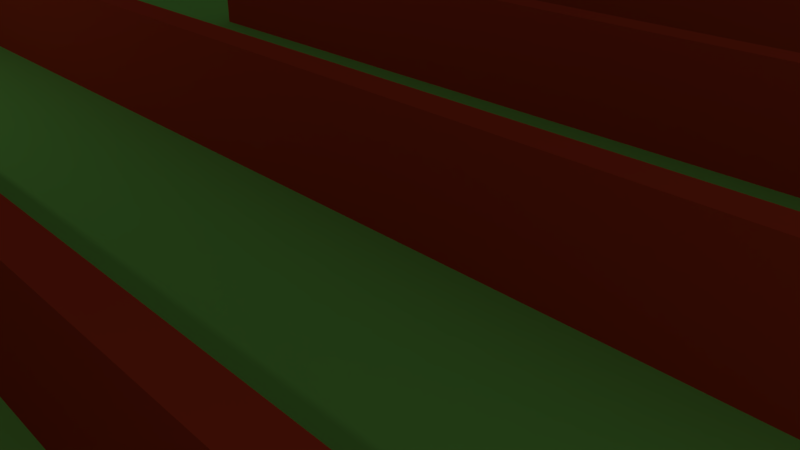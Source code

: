 # Source: square_maze_medium.blend  (saved by Blender 2.78.0; exported with 4.5.12 LTS)
import bpy
from mathutils import Matrix  # noqa: F401  (used for matrix-valued properties, if any)

bpy.ops.wm.read_factory_settings(use_empty=True)
scene = bpy.context.scene
scene.name = 'Scene'

# ---- collections
col_collection_1 = bpy.data.collections.new('Collection 1'); scene.collection.children.link(col_collection_1)
col_collection_2 = bpy.data.collections.new('Collection 2'); scene.collection.children.link(col_collection_2)
col_collection_2.hide_render = True
col_collection_2.hide_viewport = True
col_collection_3 = bpy.data.collections.new('Collection 3'); scene.collection.children.link(col_collection_3)
col_collection_3.hide_render = True
col_collection_3.hide_viewport = True

# ---- materials (node trees are filled in below, after node groups)
mat_woodt = bpy.data.materials.new('woodt')
mat_woodt.alpha_threshold = 0.0
mat_woodt.use_transparent_shadow = False
mat_woodt.diffuse_color = (0.6038, 0.06035, 0.02194, 1.0)
mat_woodt.roughness = 0.5
mat_grass = bpy.data.materials.new('grass')
mat_grass.alpha_threshold = 0.0
mat_grass.use_transparent_shadow = False
mat_grass.preview_render_type = 'CUBE'
mat_grass.diffuse_color = (0.2674, 0.8, 0.1406, 1.0)
mat_grass.specular_color = (1.0, 0.7679, 0.819)
mat_grass.roughness = 0.5
mat_grass.line_color = (0.0, 0.0, 0.0, 1.0)
mat_woodt_003 = bpy.data.materials.new('woodt.003')
mat_woodt_003.alpha_threshold = 0.0
mat_woodt_003.use_transparent_shadow = False
mat_woodt_003.diffuse_color = (0.6038, 0.06035, 0.02194, 1.0)
mat_woodt_003.roughness = 0.5
mat_woodt_004 = bpy.data.materials.new('woodt.004')
mat_woodt_004.alpha_threshold = 0.0
mat_woodt_004.use_transparent_shadow = False
mat_woodt_004.diffuse_color = (0.6038, 0.06035, 0.02194, 1.0)
mat_woodt_004.roughness = 0.5
mat_woodt_005 = bpy.data.materials.new('woodt.005')
mat_woodt_005.alpha_threshold = 0.0
mat_woodt_005.use_transparent_shadow = False
mat_woodt_005.diffuse_color = (0.6038, 0.06035, 0.02194, 1.0)
mat_woodt_005.roughness = 0.5
mat_woodt_006 = bpy.data.materials.new('woodt.006')
mat_woodt_006.alpha_threshold = 0.0
mat_woodt_006.use_transparent_shadow = False
mat_woodt_006.preview_render_type = 'CUBE'
mat_woodt_006.diffuse_color = (0.6038, 0.06035, 0.02194, 1.0)
mat_woodt_006.roughness = 0.5
mat_woodt_007 = bpy.data.materials.new('woodt.007')
mat_woodt_007.alpha_threshold = 0.0
mat_woodt_007.use_transparent_shadow = False
mat_woodt_007.diffuse_color = (0.6038, 0.06035, 0.02194, 1.0)
mat_woodt_007.roughness = 0.5
mat_woodt_008 = bpy.data.materials.new('woodt.008')
mat_woodt_008.alpha_threshold = 0.0
mat_woodt_008.use_transparent_shadow = False
mat_woodt_008.diffuse_color = (0.6038, 0.06035, 0.02194, 1.0)
mat_woodt_008.roughness = 0.5

# ---- material node trees

# ---- world
world_world = bpy.data.worlds.new('World'); scene.world = world_world
world_world.color = (0.05088, 0.05088, 0.05088)
world_world.use_sun_shadow = False
world_world.sun_shadow_jitter_overblur = 0.0
world_world.cycles.sampling_method = 'MANUAL'

# ---- cameras
cam_camera = bpy.data.cameras.new('Camera')
cam_camera.clip_end = 100.0
cam_camera.lens = 35.0
cam_camera.sensor_width = 32.0
cam_camera.sensor_height = 18.0
cam_camera.ortho_scale = 7.314
cam_camera.dof.focus_distance = 0.0
cam_camera.dof.aperture_fstop = 128.0

# ---- lights
light_lamp = bpy.data.lights.new('Lamp', 'POINT')
light_lamp.transmission_factor = 0.0
light_lamp.cutoff_distance = 30.0
light_lamp.energy = 100.0
light_lamp.shadow_buffer_clip_start = 1.001
light_lamp.shadow_soft_size = 0.1
light_lamp.shadow_maximum_resolution = 0.006
light_lamp.use_absolute_resolution = True
light_lamp_001 = bpy.data.lights.new('Lamp.001', 'POINT')
light_lamp_001.transmission_factor = 0.0
light_lamp_001.cutoff_distance = 30.0
light_lamp_001.energy = 100.0
light_lamp_001.shadow_buffer_clip_start = 1.001
light_lamp_001.shadow_soft_size = 0.1
light_lamp_001.shadow_maximum_resolution = 0.006
light_lamp_001.use_absolute_resolution = True
light_lamp_002 = bpy.data.lights.new('Lamp.002', 'POINT')
light_lamp_002.transmission_factor = 0.0
light_lamp_002.cutoff_distance = 30.0
light_lamp_002.energy = 100.0
light_lamp_002.shadow_buffer_clip_start = 1.001
light_lamp_002.shadow_soft_size = 0.1
light_lamp_002.shadow_maximum_resolution = 0.006
light_lamp_002.use_absolute_resolution = True

# ---- meshes
me_cube_001 = bpy.data.meshes.new('Cube.001')
me_cube_001.from_pydata([(-1.0, -1.0, -1.0), (-1.0, -1.0, 1.0), (-1.0, 1.0, -1.0), (-1.0, 1.0, 1.0), (1.0, -1.0, -1.0), (1.0, -1.0, 1.0), (1.0, 1.0, -1.0), (1.0, 1.0, 1.0)], [], [(0, 1, 3, 2), (2, 3, 7, 6), (6, 7, 5, 4), (4, 5, 1, 0), (2, 6, 4, 0), (7, 3, 1, 5)])
me_cube_001.materials.append(mat_woodt)
me_cube_001.use_remesh_preserve_volume = False
me_cube_001.use_remesh_preserve_attributes = False
me_cube_001.use_mirror_vertex_groups = False
me_cube_001.update()
me_cube_002 = bpy.data.meshes.new('Cube.002')
me_cube_002.from_pydata([(-1.0, -1.0, -1.0), (-1.0, -1.0, 1.0), (-1.0, 1.0, -1.0), (-1.0, 1.0, 1.0), (1.0, -1.0, -1.0), (1.0, -1.0, 1.0), (1.0, 1.0, -1.0), (1.0, 1.0, 1.0), (1.053, 1.0, 1.0), (1.053, 1.0, -1.0), (1.053, -1.0, -1.0), (1.053, -1.0, 1.0), (-1.053, 1.0, -1.0), (-1.053, -1.0, -1.0), (-1.053, -1.0, 1.0), (-1.053, 1.0, 1.0), (-1.0, -1.053, -1.0), (-1.0, -1.053, 1.0), (1.0, -1.053, 1.0), (1.0, -1.053, -1.0), (1.053, -1.053, 1.0), (1.053, -1.053, -1.0), (-1.053, -1.053, -1.0), (-1.053, -1.053, 1.0), (-1.0, 1.053, 1.0), (-1.0, 1.053, -1.0), (1.0, 1.053, -1.0), (1.0, 1.053, 1.0), (1.053, 1.053, 1.0), (1.053, 1.053, -1.0), (-1.053, 1.053, 1.0), (-1.053, 1.053, -1.0)], [], [(1, 3, 15, 14), (2, 12, 31, 25), (1, 14, 23, 17), (4, 10, 21, 19), (9, 8, 11, 10), (4, 6, 9, 10), (7, 5, 11, 8), (9, 6, 26, 29), (13, 14, 15, 12), (2, 0, 13, 12), (15, 3, 24, 30), (5, 1, 17, 18), (18, 19, 21, 20), (19, 18, 17, 16), (16, 17, 23, 22), (14, 13, 22, 23), (0, 4, 19, 16), (11, 5, 18, 20), (13, 0, 16, 22), (10, 11, 20, 21), (25, 24, 27, 26), (26, 27, 28, 29), (24, 25, 31, 30), (3, 7, 27, 24), (12, 15, 30, 31), (8, 9, 29, 28), (7, 8, 28, 27), (6, 2, 25, 26), (0, 1, 5, 4), (4, 5, 7, 6), (2, 3, 1, 0), (6, 7, 3, 2)])
me_cube_002.materials.append(mat_woodt)
me_cube_002.use_remesh_preserve_volume = False
me_cube_002.use_remesh_preserve_attributes = False
me_cube_002.use_mirror_vertex_groups = False
me_cube_002.update()
me_cube = bpy.data.meshes.new('Cube')
me_cube.from_pydata([(1.0, 1.0, -1.0), (1.0, -1.0, -1.0), (-1.0, -1.0, -1.0), (-1.0, 1.0, -1.0), (1.0, 1.0, 1.0), (1.0, -1.0, 1.0), (-1.0, -1.0, 1.0), (-1.0, 1.0, 1.0)], [], [(0, 1, 2, 3), (4, 7, 6, 5), (0, 4, 5, 1), (1, 5, 6, 2), (2, 6, 7, 3), (4, 0, 3, 7)])
me_cube.materials.append(mat_grass)
me_cube.use_remesh_preserve_volume = False
me_cube.use_remesh_preserve_attributes = False
me_cube.use_mirror_vertex_groups = False
me_cube.update()
me_cube_005 = bpy.data.meshes.new('Cube.005')
me_cube_005.from_pydata([(-1.0, -1.0, -1.0), (-1.0, -1.0, 1.0), (-1.0, 1.0, -1.0), (-1.0, 1.0, 1.0), (1.0, -1.0, -1.0), (1.0, -1.0, 1.0), (1.0, 1.0, -1.0), (1.0, 1.0, 1.0)], [], [(0, 1, 3, 2), (2, 3, 7, 6), (6, 7, 5, 4), (4, 5, 1, 0), (2, 6, 4, 0), (7, 3, 1, 5)])
me_cube_005.materials.append(mat_woodt_003)
me_cube_005.use_remesh_preserve_volume = False
me_cube_005.use_remesh_preserve_attributes = False
me_cube_005.use_mirror_vertex_groups = False
me_cube_005.update()
me_cube_006 = bpy.data.meshes.new('Cube.006')
me_cube_006.from_pydata([(-1.0, -1.0, -1.0), (-1.0, -1.0, 1.0), (-1.0, 1.0, -1.0), (-1.0, 1.0, 1.0), (1.0, -1.0, -1.0), (1.0, -1.0, 1.0), (1.0, 1.0, -1.0), (1.0, 1.0, 1.0)], [], [(0, 1, 3, 2), (2, 3, 7, 6), (6, 7, 5, 4), (4, 5, 1, 0), (2, 6, 4, 0), (7, 3, 1, 5)])
me_cube_006.materials.append(mat_woodt_004)
me_cube_006.use_remesh_preserve_volume = False
me_cube_006.use_remesh_preserve_attributes = False
me_cube_006.use_mirror_vertex_groups = False
me_cube_006.update()
me_cube_007 = bpy.data.meshes.new('Cube.007')
me_cube_007.from_pydata([(-1.0, -1.0, -1.0), (-1.0, -1.0, 1.0), (-1.0, 1.0, -1.0), (-1.0, 1.0, 1.0), (1.0, -1.0, -1.0), (1.0, -1.0, 1.0), (1.0, 1.0, -1.0), (1.0, 1.0, 1.0)], [], [(0, 1, 3, 2), (2, 3, 7, 6), (6, 7, 5, 4), (4, 5, 1, 0), (2, 6, 4, 0), (7, 3, 1, 5)])
me_cube_007.materials.append(mat_woodt_005)
me_cube_007.use_remesh_preserve_volume = False
me_cube_007.use_remesh_preserve_attributes = False
me_cube_007.use_mirror_vertex_groups = False
me_cube_007.update()
me_cube_008 = bpy.data.meshes.new('Cube.008')
me_cube_008.from_pydata([(-1.0, -1.0, -1.0), (-1.0, -1.0, 1.0), (-1.0, 1.0, -1.0), (-1.0, 1.0, 1.0), (1.0, -1.0, -1.0), (1.0, -1.0, 1.0), (1.0, 1.0, -1.0), (1.0, 1.0, 1.0)], [], [(0, 1, 3, 2), (2, 3, 7, 6), (6, 7, 5, 4), (4, 5, 1, 0), (2, 6, 4, 0), (7, 3, 1, 5)])
me_cube_008.materials.append(mat_woodt_006)
me_cube_008.use_remesh_preserve_volume = False
me_cube_008.use_remesh_preserve_attributes = False
me_cube_008.use_mirror_vertex_groups = False
me_cube_008.update()
me_cylinder_001 = bpy.data.meshes.new('Cylinder.001')
me_cylinder_001.from_pydata([(0.0, 1.0, -1.0), (0.0, 1.0, 1.0), (0.1951, 0.9808, -1.0), (0.1951, 0.9808, 1.0), (0.3827, 0.9239, -1.0), (0.3827, 0.9239, 1.0), (0.5556, 0.8315, -1.0), (0.5556, 0.8315, 1.0), (0.7071, 0.7071, -1.0), (0.7071, 0.7071, 1.0), (0.8315, 0.5556, -1.0), (0.8315, 0.5556, 1.0), (0.9239, 0.3827, -1.0), (0.9239, 0.3827, 1.0), (0.9808, 0.1951, -1.0), (0.9808, 0.1951, 1.0), (0.3827, -0.9239, -1.0), (0.3827, -0.9239, 1.0), (0.1951, -0.9808, -1.0), (0.1951, -0.9808, 1.0), (-3.258e-07, -1.0, -1.0), (-3.258e-07, -1.0, 1.0), (-0.1951, -0.9808, -1.0), (-0.1951, -0.9808, 1.0), (-0.3827, -0.9239, -1.0), (-0.3827, -0.9239, 1.0), (-0.5556, -0.8315, -1.0), (-0.5556, -0.8315, 1.0), (-0.7071, -0.7071, -1.0), (-0.7071, -0.7071, 1.0), (-0.8315, -0.5556, -1.0), (-0.8315, -0.5556, 1.0), (-0.9239, -0.3827, -1.0), (-0.9239, -0.3827, 1.0), (-0.9808, -0.1951, -1.0), (-0.9808, -0.1951, 1.0), (-1.0, 9.656e-07, -1.0), (-1.0, 9.656e-07, 1.0), (-0.9808, 0.1951, -1.0), (-0.9808, 0.1951, 1.0), (-0.9239, 0.3827, -1.0), (-0.9239, 0.3827, 1.0), (-0.8315, 0.5556, -1.0), (-0.8315, 0.5556, 1.0), (-0.7071, 0.7071, -1.0), (-0.7071, 0.7071, 1.0), (-0.5556, 0.8315, -1.0), (-0.5556, 0.8315, 1.0), (-0.3827, 0.9239, -1.0), (-0.3827, 0.9239, 1.0), (-0.1951, 0.9808, -1.0), (-0.1951, 0.9808, 1.0), (2.678e-09, 0.95, -1.0), (2.678e-09, 0.95, 1.0), (0.1853, 0.9317, -1.0), (0.1853, 0.9317, 1.0), (0.3635, 0.8777, -1.0), (0.3635, 0.8777, 1.0), (0.5278, 0.7899, -1.0), (0.5278, 0.7899, 1.0), (0.6718, 0.6718, -1.0), (0.6718, 0.6718, 1.0), (0.7899, 0.5278, -1.0), (0.7899, 0.5278, 1.0), (0.8777, 0.3635, -1.0), (0.8777, 0.3635, 1.0), (0.9317, 0.1853, -1.0), (0.9317, 0.1853, 1.0), (0.3635, -0.8777, -1.0), (0.3635, -0.8777, 1.0), (0.1853, -0.9317, -1.0), (0.1853, -0.9317, 1.0), (-3.069e-07, -0.95, -1.0), (-3.069e-07, -0.95, 1.0), (-0.1853, -0.9317, -1.0), (-0.1853, -0.9317, 1.0), (-0.3635, -0.8777, -1.0), (-0.3635, -0.8777, 1.0), (-0.5278, -0.7899, -1.0), (-0.5278, -0.7899, 1.0), (-0.6718, -0.6718, -1.0), (-0.6718, -0.6718, 1.0), (-0.7899, -0.5278, -1.0), (-0.7899, -0.5278, 1.0), (-0.8777, -0.3635, -1.0), (-0.8777, -0.3635, 1.0), (-0.9317, -0.1853, -1.0), (-0.9317, -0.1853, 1.0), (-0.95, 9.332e-07, -1.0), (-0.95, 9.332e-07, 1.0), (-0.9317, 0.1853, -1.0), (-0.9317, 0.1853, 1.0), (-0.8777, 0.3636, -1.0), (-0.8777, 0.3636, 1.0), (-0.7899, 0.5278, -1.0), (-0.7899, 0.5278, 1.0), (-0.6718, 0.6718, -1.0), (-0.6718, 0.6718, 1.0), (-0.5278, 0.7899, -1.0), (-0.5278, 0.7899, 1.0), (-0.3635, 0.8777, -1.0), (-0.3635, 0.8777, 1.0), (-0.1853, 0.9317, -1.0), (-0.1853, 0.9317, 1.0)], [], [(0, 1, 3, 2), (2, 3, 5, 4), (4, 5, 7, 6), (6, 7, 9, 8), (8, 9, 11, 10), (10, 11, 13, 12), (12, 13, 15, 14), (16, 17, 19, 18), (18, 19, 21, 20), (20, 21, 23, 22), (22, 23, 25, 24), (24, 25, 27, 26), (26, 27, 29, 28), (28, 29, 31, 30), (30, 31, 33, 32), (32, 33, 35, 34), (34, 35, 37, 36), (36, 37, 39, 38), (38, 39, 41, 40), (40, 41, 43, 42), (42, 43, 45, 44), (44, 45, 47, 46), (46, 47, 49, 48), (54, 56, 57, 55), (48, 49, 51, 50), (50, 51, 1, 0), (52, 54, 55, 53), (56, 58, 59, 57), (58, 60, 61, 59), (60, 62, 63, 61), (62, 64, 65, 63), (64, 66, 67, 65), (14, 15, 67, 66), (16, 68, 69, 17), (68, 70, 71, 69), (70, 72, 73, 71), (72, 74, 75, 73), (74, 76, 77, 75), (76, 78, 79, 77), (78, 80, 81, 79), (80, 82, 83, 81), (82, 84, 85, 83), (84, 86, 87, 85), (86, 88, 89, 87), (88, 90, 91, 89), (90, 92, 93, 91), (92, 94, 95, 93), (94, 96, 97, 95), (96, 98, 99, 97), (98, 100, 101, 99), (100, 102, 103, 101), (102, 52, 53, 103), (13, 65, 67, 15), (11, 63, 65, 13), (9, 61, 63, 11), (7, 59, 61, 9), (5, 57, 59, 7), (3, 55, 57, 5), (1, 53, 55, 3), (51, 103, 53, 1), (49, 101, 103, 51), (47, 99, 101, 49), (45, 97, 99, 47), (43, 95, 97, 45), (17, 69, 71, 19), (19, 71, 73, 21), (21, 73, 75, 23), (23, 75, 77, 25), (25, 77, 79, 27), (27, 79, 81, 29), (29, 81, 83, 31), (31, 83, 85, 33), (33, 85, 87, 35), (35, 87, 89, 37), (37, 89, 91, 39), (39, 91, 93, 41), (41, 93, 95, 43), (0, 52, 102, 50), (50, 102, 100, 48), (48, 100, 98, 46), (46, 98, 96, 44), (44, 96, 94, 42), (42, 94, 92, 40), (40, 92, 90, 38), (38, 90, 88, 36), (36, 88, 86, 34), (34, 86, 84, 32), (32, 84, 82, 30), (30, 82, 80, 28), (28, 80, 78, 26), (26, 78, 76, 24), (24, 76, 74, 22), (22, 74, 72, 20), (20, 72, 70, 18), (2, 54, 52, 0), (4, 56, 54, 2), (6, 58, 56, 4), (8, 60, 58, 6), (10, 62, 60, 8), (12, 64, 62, 10), (14, 66, 64, 12), (18, 70, 68, 16)])
me_cylinder_001.materials.append(mat_woodt_007)
me_cylinder_001.use_remesh_preserve_volume = False
me_cylinder_001.use_remesh_preserve_attributes = False
me_cylinder_001.use_mirror_vertex_groups = False
me_cylinder_001.update()
me_cylinder_002 = bpy.data.meshes.new('Cylinder.002')
me_cylinder_002.from_pydata([(0.0, 1.0, -1.0), (0.0, 1.0, 1.0), (0.1951, 0.9808, -1.0), (0.1951, 0.9808, 1.0), (0.3827, 0.9239, -1.0), (0.3827, 0.9239, 1.0), (0.5556, 0.8315, -1.0), (0.5556, 0.8315, 1.0), (0.7071, 0.7071, -1.0), (0.7071, 0.7071, 1.0), (0.8315, 0.5556, -1.0), (0.8315, 0.5556, 1.0), (0.9239, 0.3827, -1.0), (0.9239, 0.3827, 1.0), (0.9808, 0.1951, -1.0), (0.9808, 0.1951, 1.0), (0.3827, -0.9239, -1.0), (0.3827, -0.9239, 1.0), (0.1951, -0.9808, -1.0), (0.1951, -0.9808, 1.0), (-3.258e-07, -1.0, -1.0), (-3.258e-07, -1.0, 1.0), (-0.1951, -0.9808, -1.0), (-0.1951, -0.9808, 1.0), (-0.3827, -0.9239, -1.0), (-0.3827, -0.9239, 1.0), (-0.5556, -0.8315, -1.0), (-0.5556, -0.8315, 1.0), (-0.7071, -0.7071, -1.0), (-0.7071, -0.7071, 1.0), (-0.8315, -0.5556, -1.0), (-0.8315, -0.5556, 1.0), (-0.9239, -0.3827, -1.0), (-0.9239, -0.3827, 1.0), (-0.9808, -0.1951, -1.0), (-0.9808, -0.1951, 1.0), (-1.0, 9.656e-07, -1.0), (-1.0, 9.656e-07, 1.0), (-0.9808, 0.1951, -1.0), (-0.9808, 0.1951, 1.0), (-0.9239, 0.3827, -1.0), (-0.9239, 0.3827, 1.0), (-0.8315, 0.5556, -1.0), (-0.8315, 0.5556, 1.0), (-0.7071, 0.7071, -1.0), (-0.7071, 0.7071, 1.0), (-0.5556, 0.8315, -1.0), (-0.5556, 0.8315, 1.0), (-0.3827, 0.9239, -1.0), (-0.3827, 0.9239, 1.0), (-0.1951, 0.9808, -1.0), (-0.1951, 0.9808, 1.0), (2.678e-09, 0.95, -1.0), (2.678e-09, 0.95, 1.0), (0.1853, 0.9317, -1.0), (0.1853, 0.9317, 1.0), (0.3635, 0.8777, -1.0), (0.3635, 0.8777, 1.0), (0.5278, 0.7899, -1.0), (0.5278, 0.7899, 1.0), (0.6718, 0.6718, -1.0), (0.6718, 0.6718, 1.0), (0.7899, 0.5278, -1.0), (0.7899, 0.5278, 1.0), (0.8777, 0.3635, -1.0), (0.8777, 0.3635, 1.0), (0.9317, 0.1853, -1.0), (0.9317, 0.1853, 1.0), (0.3635, -0.8777, -1.0), (0.3635, -0.8777, 1.0), (0.1853, -0.9317, -1.0), (0.1853, -0.9317, 1.0), (-3.069e-07, -0.95, -1.0), (-3.069e-07, -0.95, 1.0), (-0.1853, -0.9317, -1.0), (-0.1853, -0.9317, 1.0), (-0.3635, -0.8777, -1.0), (-0.3635, -0.8777, 1.0), (-0.5278, -0.7899, -1.0), (-0.5278, -0.7899, 1.0), (-0.6718, -0.6718, -1.0), (-0.6718, -0.6718, 1.0), (-0.7899, -0.5278, -1.0), (-0.7899, -0.5278, 1.0), (-0.8777, -0.3635, -1.0), (-0.8777, -0.3635, 1.0), (-0.9317, -0.1853, -1.0), (-0.9317, -0.1853, 1.0), (-0.95, 9.332e-07, -1.0), (-0.95, 9.332e-07, 1.0), (-0.9317, 0.1853, -1.0), (-0.9317, 0.1853, 1.0), (-0.8777, 0.3636, -1.0), (-0.8777, 0.3636, 1.0), (-0.7899, 0.5278, -1.0), (-0.7899, 0.5278, 1.0), (-0.6718, 0.6718, -1.0), (-0.6718, 0.6718, 1.0), (-0.5278, 0.7899, -1.0), (-0.5278, 0.7899, 1.0), (-0.3635, 0.8777, -1.0), (-0.3635, 0.8777, 1.0), (-0.1853, 0.9317, -1.0), (-0.1853, 0.9317, 1.0)], [], [(0, 1, 3, 2), (2, 3, 5, 4), (4, 5, 7, 6), (6, 7, 9, 8), (8, 9, 11, 10), (10, 11, 13, 12), (12, 13, 15, 14), (16, 17, 19, 18), (18, 19, 21, 20), (20, 21, 23, 22), (22, 23, 25, 24), (24, 25, 27, 26), (26, 27, 29, 28), (28, 29, 31, 30), (30, 31, 33, 32), (32, 33, 35, 34), (34, 35, 37, 36), (36, 37, 39, 38), (38, 39, 41, 40), (40, 41, 43, 42), (42, 43, 45, 44), (44, 45, 47, 46), (46, 47, 49, 48), (54, 56, 57, 55), (48, 49, 51, 50), (50, 51, 1, 0), (52, 54, 55, 53), (56, 58, 59, 57), (58, 60, 61, 59), (60, 62, 63, 61), (62, 64, 65, 63), (64, 66, 67, 65), (14, 15, 67, 66), (16, 68, 69, 17), (68, 70, 71, 69), (70, 72, 73, 71), (72, 74, 75, 73), (74, 76, 77, 75), (76, 78, 79, 77), (78, 80, 81, 79), (80, 82, 83, 81), (82, 84, 85, 83), (84, 86, 87, 85), (86, 88, 89, 87), (88, 90, 91, 89), (90, 92, 93, 91), (92, 94, 95, 93), (94, 96, 97, 95), (96, 98, 99, 97), (98, 100, 101, 99), (100, 102, 103, 101), (102, 52, 53, 103), (13, 65, 67, 15), (11, 63, 65, 13), (9, 61, 63, 11), (7, 59, 61, 9), (5, 57, 59, 7), (3, 55, 57, 5), (1, 53, 55, 3), (51, 103, 53, 1), (49, 101, 103, 51), (47, 99, 101, 49), (45, 97, 99, 47), (43, 95, 97, 45), (17, 69, 71, 19), (19, 71, 73, 21), (21, 73, 75, 23), (23, 75, 77, 25), (25, 77, 79, 27), (27, 79, 81, 29), (29, 81, 83, 31), (31, 83, 85, 33), (33, 85, 87, 35), (35, 87, 89, 37), (37, 89, 91, 39), (39, 91, 93, 41), (41, 93, 95, 43), (0, 52, 102, 50), (50, 102, 100, 48), (48, 100, 98, 46), (46, 98, 96, 44), (44, 96, 94, 42), (42, 94, 92, 40), (40, 92, 90, 38), (38, 90, 88, 36), (36, 88, 86, 34), (34, 86, 84, 32), (32, 84, 82, 30), (30, 82, 80, 28), (28, 80, 78, 26), (26, 78, 76, 24), (24, 76, 74, 22), (22, 74, 72, 20), (20, 72, 70, 18), (2, 54, 52, 0), (4, 56, 54, 2), (6, 58, 56, 4), (8, 60, 58, 6), (10, 62, 60, 8), (12, 64, 62, 10), (14, 66, 64, 12), (18, 70, 68, 16)])
me_cylinder_002.materials.append(mat_woodt_008)
me_cylinder_002.use_remesh_preserve_volume = False
me_cylinder_002.use_remesh_preserve_attributes = False
me_cylinder_002.use_mirror_vertex_groups = False
me_cylinder_002.update()
me_cylinder = bpy.data.meshes.new('Cylinder')
me_cylinder.from_pydata([(0.0, 1.0, -1.0), (0.0, 1.0, 1.0), (0.1951, 0.9808, -1.0), (0.1951, 0.9808, 1.0), (0.3827, 0.9239, -1.0), (0.3827, 0.9239, 1.0), (0.5556, 0.8315, -1.0), (0.5556, 0.8315, 1.0), (0.7071, 0.7071, -1.0), (0.7071, 0.7071, 1.0), (0.8315, 0.5556, -1.0), (0.8315, 0.5556, 1.0), (0.9239, 0.3827, -1.0), (0.9239, 0.3827, 1.0), (0.9808, 0.1951, -1.0), (0.9808, 0.1951, 1.0), (1.0, 7.55e-08, -1.0), (1.0, 7.55e-08, 1.0), (0.9808, -0.1951, -1.0), (0.9808, -0.1951, 1.0), (0.9239, -0.3827, -1.0), (0.9239, -0.3827, 1.0), (0.8315, -0.5556, -1.0), (0.8315, -0.5556, 1.0), (0.7071, -0.7071, -1.0), (0.7071, -0.7071, 1.0), (0.5556, -0.8315, -1.0), (0.5556, -0.8315, 1.0), (0.3827, -0.9239, -1.0), (0.3827, -0.9239, 1.0), (0.1951, -0.9808, -1.0), (0.1951, -0.9808, 1.0), (-3.258e-07, -1.0, -1.0), (-3.258e-07, -1.0, 1.0), (-0.1951, -0.9808, -1.0), (-0.1951, -0.9808, 1.0), (-0.3827, -0.9239, -1.0), (-0.3827, -0.9239, 1.0), (-0.5556, -0.8315, -1.0), (-0.5556, -0.8315, 1.0), (-0.7071, -0.7071, -1.0), (-0.7071, -0.7071, 1.0), (-0.8315, -0.5556, -1.0), (-0.8315, -0.5556, 1.0), (-0.9239, -0.3827, -1.0), (-0.9239, -0.3827, 1.0), (-0.9808, -0.1951, -1.0), (-0.9808, -0.1951, 1.0), (-1.0, 9.656e-07, -1.0), (-1.0, 9.656e-07, 1.0), (-0.9808, 0.1951, -1.0), (-0.9808, 0.1951, 1.0), (-0.9239, 0.3827, -1.0), (-0.9239, 0.3827, 1.0), (-0.8315, 0.5556, -1.0), (-0.8315, 0.5556, 1.0), (-0.7071, 0.7071, -1.0), (-0.7071, 0.7071, 1.0), (-0.5556, 0.8315, -1.0), (-0.5556, 0.8315, 1.0), (-0.3827, 0.9239, -1.0), (-0.3827, 0.9239, 1.0), (-0.1951, 0.9808, -1.0), (-0.1951, 0.9808, 1.0), (2.678e-09, 0.95, -1.0), (2.678e-09, 0.95, 1.0), (0.1853, 0.9317, -1.0), (0.1853, 0.9317, 1.0), (0.3635, 0.8777, -1.0), (0.3635, 0.8777, 1.0), (0.5278, 0.7899, -1.0), (0.5278, 0.7899, 1.0), (0.6718, 0.6718, -1.0), (0.6718, 0.6718, 1.0), (0.7899, 0.5278, -1.0), (0.7899, 0.5278, 1.0), (0.8777, 0.3635, -1.0), (0.8777, 0.3635, 1.0), (0.9317, 0.1853, -1.0), (0.9317, 0.1853, 1.0), (0.95, 8.765e-08, -1.0), (0.95, 8.765e-08, 1.0), (0.9317, -0.1853, -1.0), (0.9317, -0.1853, 1.0), (0.8777, -0.3635, -1.0), (0.8777, -0.3635, 1.0), (0.7899, -0.5278, -1.0), (0.7899, -0.5278, 1.0), (0.6718, -0.6718, -1.0), (0.6718, -0.6718, 1.0), (0.5278, -0.7899, -1.0), (0.5278, -0.7899, 1.0), (0.3635, -0.8777, -1.0), (0.3635, -0.8777, 1.0), (0.1853, -0.9317, -1.0), (0.1853, -0.9317, 1.0), (-3.069e-07, -0.95, -1.0), (-3.069e-07, -0.95, 1.0), (-0.1853, -0.9317, -1.0), (-0.1853, -0.9317, 1.0), (-0.3635, -0.8777, -1.0), (-0.3635, -0.8777, 1.0), (-0.5278, -0.7899, -1.0), (-0.5278, -0.7899, 1.0), (-0.6718, -0.6718, -1.0), (-0.6718, -0.6718, 1.0), (-0.7899, -0.5278, -1.0), (-0.7899, -0.5278, 1.0), (-0.8777, -0.3635, -1.0), (-0.8777, -0.3635, 1.0), (-0.9317, -0.1853, -1.0), (-0.9317, -0.1853, 1.0), (-0.95, 9.332e-07, -1.0), (-0.95, 9.332e-07, 1.0), (-0.9317, 0.1853, -1.0), (-0.9317, 0.1853, 1.0), (-0.8777, 0.3636, -1.0), (-0.8777, 0.3636, 1.0), (-0.7899, 0.5278, -1.0), (-0.7899, 0.5278, 1.0), (-0.6718, 0.6718, -1.0), (-0.6718, 0.6718, 1.0), (-0.5278, 0.7899, -1.0), (-0.5278, 0.7899, 1.0), (-0.3635, 0.8777, -1.0), (-0.3635, 0.8777, 1.0), (-0.1853, 0.9317, -1.0), (-0.1853, 0.9317, 1.0)], [], [(0, 1, 3, 2), (2, 3, 5, 4), (4, 5, 7, 6), (6, 7, 9, 8), (8, 9, 11, 10), (10, 11, 13, 12), (12, 13, 15, 14), (14, 15, 17, 16), (16, 17, 19, 18), (18, 19, 21, 20), (20, 21, 23, 22), (22, 23, 25, 24), (24, 25, 27, 26), (26, 27, 29, 28), (28, 29, 31, 30), (30, 31, 33, 32), (32, 33, 35, 34), (34, 35, 37, 36), (36, 37, 39, 38), (38, 39, 41, 40), (40, 41, 43, 42), (42, 43, 45, 44), (44, 45, 47, 46), (46, 47, 49, 48), (48, 49, 51, 50), (50, 51, 53, 52), (52, 53, 55, 54), (54, 55, 57, 56), (56, 57, 59, 58), (58, 59, 61, 60), (66, 68, 69, 67), (60, 61, 63, 62), (62, 63, 1, 0), (64, 66, 67, 65), (68, 70, 71, 69), (70, 72, 73, 71), (72, 74, 75, 73), (74, 76, 77, 75), (76, 78, 79, 77), (78, 80, 81, 79), (80, 82, 83, 81), (82, 84, 85, 83), (84, 86, 87, 85), (86, 88, 89, 87), (88, 90, 91, 89), (90, 92, 93, 91), (92, 94, 95, 93), (94, 96, 97, 95), (96, 98, 99, 97), (98, 100, 101, 99), (100, 102, 103, 101), (102, 104, 105, 103), (104, 106, 107, 105), (106, 108, 109, 107), (108, 110, 111, 109), (110, 112, 113, 111), (112, 114, 115, 113), (114, 116, 117, 115), (116, 118, 119, 117), (118, 120, 121, 119), (120, 122, 123, 121), (122, 124, 125, 123), (124, 126, 127, 125), (126, 64, 65, 127), (17, 81, 83, 19), (19, 83, 85, 21), (21, 85, 87, 23), (23, 87, 89, 25), (25, 89, 91, 27), (15, 79, 81, 17), (13, 77, 79, 15), (11, 75, 77, 13), (9, 73, 75, 11), (7, 71, 73, 9), (5, 69, 71, 7), (3, 67, 69, 5), (1, 65, 67, 3), (63, 127, 65, 1), (61, 125, 127, 63), (59, 123, 125, 61), (57, 121, 123, 59), (55, 119, 121, 57), (27, 91, 93, 29), (29, 93, 95, 31), (31, 95, 97, 33), (33, 97, 99, 35), (35, 99, 101, 37), (37, 101, 103, 39), (39, 103, 105, 41), (41, 105, 107, 43), (43, 107, 109, 45), (45, 109, 111, 47), (47, 111, 113, 49), (49, 113, 115, 51), (51, 115, 117, 53), (53, 117, 119, 55), (0, 64, 126, 62), (62, 126, 124, 60), (60, 124, 122, 58), (58, 122, 120, 56), (56, 120, 118, 54), (54, 118, 116, 52), (52, 116, 114, 50), (50, 114, 112, 48), (48, 112, 110, 46), (46, 110, 108, 44), (44, 108, 106, 42), (42, 106, 104, 40), (40, 104, 102, 38), (38, 102, 100, 36), (36, 100, 98, 34), (34, 98, 96, 32), (32, 96, 94, 30), (2, 66, 64, 0), (4, 68, 66, 2), (6, 70, 68, 4), (8, 72, 70, 6), (10, 74, 72, 8), (12, 76, 74, 10), (14, 78, 76, 12), (16, 80, 78, 14), (18, 82, 80, 16), (20, 84, 82, 18), (22, 86, 84, 20), (24, 88, 86, 22), (26, 90, 88, 24), (28, 92, 90, 26), (30, 94, 92, 28)])
me_cylinder.materials.append(mat_woodt)
me_cylinder.use_remesh_preserve_volume = False
me_cylinder.use_remesh_preserve_attributes = False
me_cylinder.use_mirror_vertex_groups = False
me_cylinder.update()

# ---- objects
ob_cube_002 = bpy.data.objects.new('Cube.002', me_cube_001)
ob_cube_001 = bpy.data.objects.new('Cube.001', me_cube_002)
ob_cube = bpy.data.objects.new('Cube', me_cube)
ob_lamp = bpy.data.objects.new('Lamp', light_lamp)
ob_camera = bpy.data.objects.new('Camera', cam_camera)
ob_lamp_001 = bpy.data.objects.new('Lamp.001', light_lamp_001)
ob_lamp_002 = bpy.data.objects.new('Lamp.002', light_lamp_002)
ob_cube_003 = bpy.data.objects.new('Cube.003', me_cube_005)
ob_cube_004 = bpy.data.objects.new('Cube.004', me_cube_006)
ob_cube_005 = bpy.data.objects.new('Cube.005', me_cube_007)
ob_cube_006 = bpy.data.objects.new('Cube.006', me_cube_008)
ob_cylinder_001 = bpy.data.objects.new('Cylinder.001', me_cylinder_001)
ob_cylinder_002 = bpy.data.objects.new('Cylinder.002', me_cylinder_002)
ob_cylinder = bpy.data.objects.new('Cylinder', me_cylinder)

# ---- transforms, parenting, visibility, modifiers, constraints
ob_cube_002.location = (3.611, 15.28, 1.0)
ob_cube_002.scale = (15.13, 0.25, 1.0)
ob_cube_002.lineart.crease_threshold = 0.0
ob_cube_001.location = (-0.4821, -0.1044, 1.0)
ob_cube_001.scale = (19.0, 19.0, 1.0)
ob_cube_001.lineart.crease_threshold = 0.0
ob_cube.location = (-0.4821, -0.1044, 0.0)
ob_cube.scale = (20.0, 20.0, 0.1)
ob_cube.lock_rotations_4d = False
ob_cube.empty_display_type = 'ARROWS'
ob_cube.lineart.crease_threshold = 0.0
ob_lamp.location = (12.12, 7.547, 5.904)
ob_lamp.rotation_euler = (0.6503, 0.05522, 1.866)
ob_lamp.lock_rotations_4d = False
ob_lamp.empty_display_type = 'ARROWS'
ob_lamp.color = (0.0, 0.0, 0.0, 0.0)
ob_lamp.lineart.crease_threshold = 0.0
ob_camera.location = (7.481, -6.508, 5.344)
ob_camera.rotation_euler = (1.109, 0.0, 0.8149)
ob_camera.lock_rotations_4d = False
ob_camera.empty_display_type = 'ARROWS'
ob_camera.color = (0.0, 0.0, 0.0, 0.0)
ob_camera.display_type = 'WIRE'
ob_camera.lineart.crease_threshold = 0.0
ob_lamp_001.location = (12.12, -7.5, 5.904)
ob_lamp_001.rotation_euler = (0.6503, 0.05522, 1.866)
ob_lamp_001.lock_rotations_4d = False
ob_lamp_001.empty_display_type = 'ARROWS'
ob_lamp_001.color = (0.0, 0.0, 0.0, 0.0)
ob_lamp_001.lineart.crease_threshold = 0.0
ob_lamp_002.location = (-10.93, -7.5, 5.904)
ob_lamp_002.rotation_euler = (0.6503, 0.05522, 1.866)
ob_lamp_002.lock_rotations_4d = False
ob_lamp_002.empty_display_type = 'ARROWS'
ob_lamp_002.color = (0.0, 0.0, 0.0, 0.0)
ob_lamp_002.lineart.crease_threshold = 0.0
ob_cube_003.location = (3.611, 10.8, 1.0)
ob_cube_003.scale = (15.13, 0.25, 1.0)
ob_cube_003.lineart.crease_threshold = 0.0
ob_cube_004.location = (3.611, 5.736, 1.0)
ob_cube_004.scale = (15.13, 0.25, 1.0)
ob_cube_004.lineart.crease_threshold = 0.0
ob_cube_005.location = (-4.823, 0.6096, 1.0)
ob_cube_005.scale = (15.13, 0.25, 1.0)
ob_cube_005.lineart.crease_threshold = 0.0
ob_cube_006.location = (3.617, -4.388, 1.0)
ob_cube_006.scale = (15.13, 0.25, 1.0)
ob_cube_006.lineart.crease_threshold = 0.0
ob_cylinder_001.location = (10.0, -10.0, 1.1)
ob_cylinder_001.scale = (5.0, 5.0, 1.0)
ob_cylinder_001.lineart.crease_threshold = 0.0
ob_cylinder_002.location = (-3.0, -13.0, 1.1)
ob_cylinder_002.rotation_euler = (0.0, -0.0, -2.978)
ob_cylinder_002.scale = (5.0, 5.0, 1.0)
ob_cylinder_002.lineart.crease_threshold = 0.0
ob_cylinder.location = (-0.1169, 4.817, 1.1)
ob_cylinder.lineart.crease_threshold = 0.0

# ---- collection membership
col_collection_1.objects.link(ob_cube_002)
col_collection_1.objects.link(ob_cube_001)
col_collection_1.objects.link(ob_cube)
col_collection_1.objects.link(ob_lamp)
col_collection_1.objects.link(ob_camera)
col_collection_1.objects.link(ob_lamp_001)
col_collection_1.objects.link(ob_lamp_002)
col_collection_1.objects.link(ob_cube_003)
col_collection_1.objects.link(ob_cube_004)
col_collection_1.objects.link(ob_cube_005)
col_collection_1.objects.link(ob_cube_006)
col_collection_1.objects.link(ob_cylinder_001)
col_collection_1.objects.link(ob_cylinder_002)
col_collection_2.objects.link(ob_cube_001)
col_collection_3.objects.link(ob_cylinder)

# ---- scene / render settings (as saved in the file)
scene.camera = ob_camera
scene.frame_start = 1; scene.frame_end = 250; scene.frame_set(1)
scene.render.engine = 'BLENDER_EEVEE_NEXT'
scene.render.resolution_percentage = 50
scene.render.dither_intensity = 0.0
scene.cycles.use_denoising = False
scene.cycles.samples = 128
scene.cycles.sampling_pattern = 'TABULATED_SOBOL'
scene.cycles.light_sampling_threshold = 0.0
scene.cycles.use_adaptive_sampling = False
scene.cycles.use_light_tree = False
scene.cycles.blur_glossy = 0.0
scene.cycles.sample_clamp_indirect = 0.0
scene.view_settings.view_transform = 'Standard'
bpy.context.view_layer.update()
